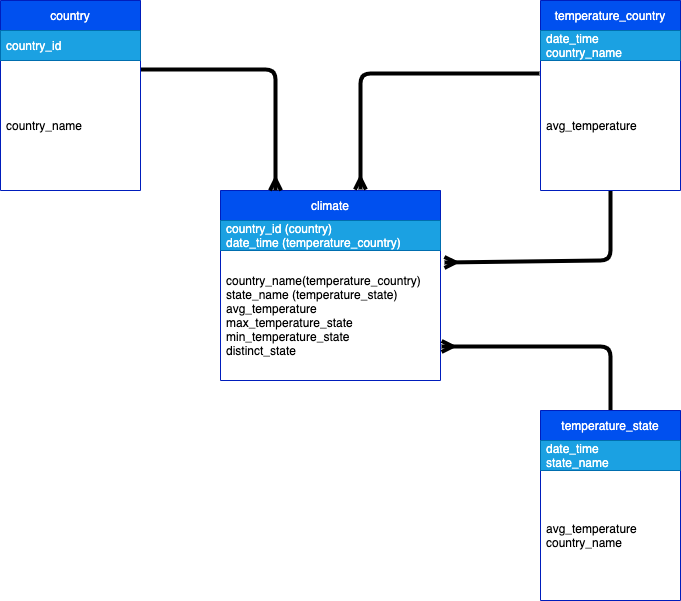

The diagram above was exported from draw.io. Its source (the exported page's mxGraphModel, read from the mxfile embedded in the PNG):
<mxGraphModel dx="1084" dy="624" grid="1" gridSize="10" guides="1" tooltips="1" connect="1" arrows="1" fold="1" page="1" pageScale="1" pageWidth="1169" pageHeight="827" math="0" shadow="0">
  <root>
    <mxCell id="0" />
    <mxCell id="1" parent="0" />
    <mxCell id="2" value="climate" style="swimlane;fontStyle=0;childLayout=stackLayout;horizontal=1;startSize=30;horizontalStack=0;resizeParent=1;resizeParentMax=0;resizeLast=0;collapsible=1;marginBottom=0;fillColor=#0050ef;fontColor=#ffffff;strokeColor=#001DBC;" parent="1" vertex="1">
      <mxGeometry x="380" y="240" width="220" height="190" as="geometry" />
    </mxCell>
    <mxCell id="3" value="country_id (country)&#10;date_time (temperature_country)" style="text;strokeColor=#006EAF;fillColor=#1ba1e2;align=left;verticalAlign=middle;spacingLeft=4;spacingRight=4;overflow=hidden;points=[[0,0.5],[1,0.5]];portConstraint=eastwest;rotatable=0;fontColor=#ffffff;" parent="2" vertex="1">
      <mxGeometry y="30" width="220" height="30" as="geometry" />
    </mxCell>
    <mxCell id="4" value="country_name(temperature_country)&#10;state_name (temperature_state)&#10;avg_temperature&#10;max_temperature_state&#10;min_temperature_state&#10;distinct_state" style="text;strokeColor=none;fillColor=none;align=left;verticalAlign=middle;spacingLeft=4;spacingRight=4;overflow=hidden;points=[[0,0.5],[1,0.5]];portConstraint=eastwest;rotatable=0;" parent="2" vertex="1">
      <mxGeometry y="60" width="220" height="130" as="geometry" />
    </mxCell>
    <mxCell id="5" style="edgeStyle=none;html=1;endArrow=ERmany;endFill=0;exitX=1;exitY=0.069;exitDx=0;exitDy=0;exitPerimeter=0;entryX=0.25;entryY=0;entryDx=0;entryDy=0;strokeWidth=4;strokeColor=#000000;" parent="1" source="8" target="2" edge="1">
      <mxGeometry relative="1" as="geometry">
        <Array as="points">
          <mxPoint x="435" y="119" />
        </Array>
      </mxGeometry>
    </mxCell>
    <mxCell id="6" value="country" style="swimlane;fontStyle=0;childLayout=stackLayout;horizontal=1;startSize=30;horizontalStack=0;resizeParent=1;resizeParentMax=0;resizeLast=0;collapsible=1;marginBottom=0;fillColor=#0050ef;fontColor=#ffffff;strokeColor=#001DBC;" parent="1" vertex="1">
      <mxGeometry x="160" y="50" width="140" height="190" as="geometry" />
    </mxCell>
    <mxCell id="7" value="country_id" style="text;strokeColor=#006EAF;fillColor=#1ba1e2;align=left;verticalAlign=middle;spacingLeft=4;spacingRight=4;overflow=hidden;points=[[0,0.5],[1,0.5]];portConstraint=eastwest;rotatable=0;fontColor=#ffffff;" parent="6" vertex="1">
      <mxGeometry y="30" width="140" height="30" as="geometry" />
    </mxCell>
    <mxCell id="8" value="country_name" style="text;strokeColor=none;fillColor=none;align=left;verticalAlign=middle;spacingLeft=4;spacingRight=4;overflow=hidden;points=[[0,0.5],[1,0.5]];portConstraint=eastwest;rotatable=0;" parent="6" vertex="1">
      <mxGeometry y="60" width="140" height="130" as="geometry" />
    </mxCell>
    <mxCell id="26" style="edgeStyle=none;html=1;entryX=1.018;entryY=0.092;entryDx=0;entryDy=0;entryPerimeter=0;endArrow=ERmany;endFill=0;strokeColor=#000000;strokeWidth=4;" edge="1" parent="1" source="18" target="4">
      <mxGeometry relative="1" as="geometry">
        <Array as="points">
          <mxPoint x="770" y="310" />
        </Array>
      </mxGeometry>
    </mxCell>
    <mxCell id="18" value="temperature_country" style="swimlane;fontStyle=0;childLayout=stackLayout;horizontal=1;startSize=30;horizontalStack=0;resizeParent=1;resizeParentMax=0;resizeLast=0;collapsible=1;marginBottom=0;fillColor=#0050ef;fontColor=#ffffff;strokeColor=#001DBC;" parent="1" vertex="1">
      <mxGeometry x="700" y="50" width="140" height="190" as="geometry" />
    </mxCell>
    <mxCell id="19" value="date_time&#10;country_name" style="text;strokeColor=#006EAF;fillColor=#1ba1e2;align=left;verticalAlign=middle;spacingLeft=4;spacingRight=4;overflow=hidden;points=[[0,0.5],[1,0.5]];portConstraint=eastwest;rotatable=0;fontColor=#ffffff;" parent="18" vertex="1">
      <mxGeometry y="30" width="140" height="30" as="geometry" />
    </mxCell>
    <mxCell id="20" value="avg_temperature" style="text;strokeColor=none;fillColor=none;align=left;verticalAlign=middle;spacingLeft=4;spacingRight=4;overflow=hidden;points=[[0,0.5],[1,0.5]];portConstraint=eastwest;rotatable=0;" parent="18" vertex="1">
      <mxGeometry y="60" width="140" height="130" as="geometry" />
    </mxCell>
    <mxCell id="21" style="edgeStyle=none;html=1;entryX=0.636;entryY=-0.005;entryDx=0;entryDy=0;entryPerimeter=0;endArrow=ERmany;endFill=0;exitX=-0.007;exitY=0.1;exitDx=0;exitDy=0;exitPerimeter=0;strokeWidth=4;strokeColor=#000000;" parent="1" source="20" target="2" edge="1">
      <mxGeometry relative="1" as="geometry">
        <Array as="points">
          <mxPoint x="520" y="123" />
        </Array>
      </mxGeometry>
    </mxCell>
    <mxCell id="25" style="edgeStyle=none;html=1;entryX=1.005;entryY=0.738;entryDx=0;entryDy=0;entryPerimeter=0;endArrow=ERmany;endFill=0;strokeColor=#000000;strokeWidth=4;" edge="1" parent="1" source="22" target="4">
      <mxGeometry relative="1" as="geometry">
        <Array as="points">
          <mxPoint x="770" y="396" />
        </Array>
      </mxGeometry>
    </mxCell>
    <mxCell id="22" value="temperature_state" style="swimlane;fontStyle=0;childLayout=stackLayout;horizontal=1;startSize=30;horizontalStack=0;resizeParent=1;resizeParentMax=0;resizeLast=0;collapsible=1;marginBottom=0;fillColor=#0050ef;fontColor=#ffffff;strokeColor=#001DBC;" vertex="1" parent="1">
      <mxGeometry x="700" y="460" width="140" height="190" as="geometry" />
    </mxCell>
    <mxCell id="23" value="date_time&#10;state_name" style="text;strokeColor=#006EAF;fillColor=#1ba1e2;align=left;verticalAlign=middle;spacingLeft=4;spacingRight=4;overflow=hidden;points=[[0,0.5],[1,0.5]];portConstraint=eastwest;rotatable=0;fontColor=#ffffff;" vertex="1" parent="22">
      <mxGeometry y="30" width="140" height="30" as="geometry" />
    </mxCell>
    <mxCell id="24" value="avg_temperature&#10;country_name" style="text;strokeColor=none;fillColor=none;align=left;verticalAlign=middle;spacingLeft=4;spacingRight=4;overflow=hidden;points=[[0,0.5],[1,0.5]];portConstraint=eastwest;rotatable=0;" vertex="1" parent="22">
      <mxGeometry y="60" width="140" height="130" as="geometry" />
    </mxCell>
  </root>
</mxGraphModel>